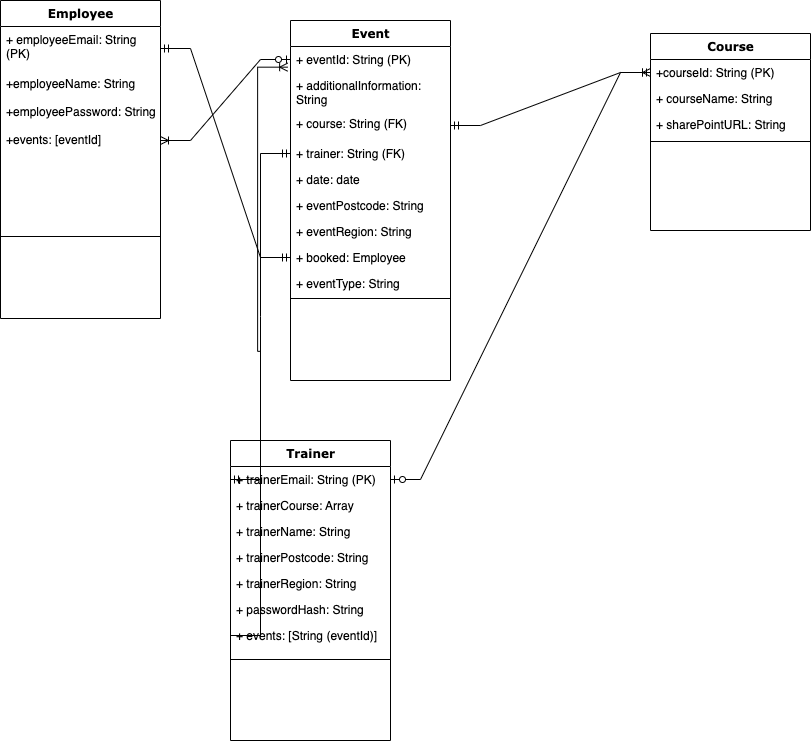

The diagram above was exported from draw.io. Its source (the exported page's mxGraphModel, read from the mxfile embedded in the PNG):
<mxGraphModel dx="1195" dy="668" grid="1" gridSize="10" guides="1" tooltips="1" connect="1" arrows="1" fold="1" page="1" pageScale="1" pageWidth="1100" pageHeight="850" background="none" math="0" shadow="0">
  <root>
    <mxCell id="0" />
    <mxCell id="1" parent="0" />
    <mxCell id="78961159f06e98e8-17" value="Employee" style="swimlane;html=1;fontStyle=1;align=center;verticalAlign=top;childLayout=stackLayout;horizontal=1;startSize=26;horizontalStack=0;resizeParent=1;resizeLast=0;collapsible=1;marginBottom=0;swimlaneFillColor=#ffffff;rounded=0;shadow=0;comic=0;labelBackgroundColor=none;strokeWidth=1;fillColor=none;fontFamily=Verdana;fontSize=12" parent="1" vertex="1">
      <mxGeometry x="90" y="50" width="160" height="318" as="geometry" />
    </mxCell>
    <mxCell id="78961159f06e98e8-21" value="+ employeeEmail: String (PK)" style="text;html=1;strokeColor=none;fillColor=none;align=left;verticalAlign=top;spacingLeft=4;spacingRight=4;whiteSpace=wrap;overflow=hidden;rotatable=0;points=[[0,0.5],[1,0.5]];portConstraint=eastwest;" parent="78961159f06e98e8-17" vertex="1">
      <mxGeometry y="26" width="160" height="44" as="geometry" />
    </mxCell>
    <mxCell id="78961159f06e98e8-23" value="+employeeName: String" style="text;html=1;strokeColor=none;fillColor=none;align=left;verticalAlign=top;spacingLeft=4;spacingRight=4;whiteSpace=wrap;overflow=hidden;rotatable=0;points=[[0,0.5],[1,0.5]];portConstraint=eastwest;" parent="78961159f06e98e8-17" vertex="1">
      <mxGeometry y="70" width="160" height="28" as="geometry" />
    </mxCell>
    <mxCell id="ST-mRPNYy3tdLBg7maEA-1" value="+employeePassword: String" style="text;html=1;strokeColor=none;fillColor=none;align=left;verticalAlign=top;spacingLeft=4;spacingRight=4;whiteSpace=wrap;overflow=hidden;rotatable=0;points=[[0,0.5],[1,0.5]];portConstraint=eastwest;" vertex="1" parent="78961159f06e98e8-17">
      <mxGeometry y="98" width="160" height="28" as="geometry" />
    </mxCell>
    <mxCell id="ST-mRPNYy3tdLBg7maEA-2" value="+events: [eventId]" style="text;html=1;strokeColor=none;fillColor=none;align=left;verticalAlign=top;spacingLeft=4;spacingRight=4;whiteSpace=wrap;overflow=hidden;rotatable=0;points=[[0,0.5],[1,0.5]];portConstraint=eastwest;" vertex="1" parent="78961159f06e98e8-17">
      <mxGeometry y="126" width="160" height="28" as="geometry" />
    </mxCell>
    <mxCell id="78961159f06e98e8-19" value="" style="line;html=1;strokeWidth=1;fillColor=none;align=left;verticalAlign=middle;spacingTop=-1;spacingLeft=3;spacingRight=3;rotatable=0;labelPosition=right;points=[];portConstraint=eastwest;" parent="78961159f06e98e8-17" vertex="1">
      <mxGeometry y="154" width="160" height="164" as="geometry" />
    </mxCell>
    <mxCell id="78961159f06e98e8-30" value="Event" style="swimlane;html=1;fontStyle=1;align=center;verticalAlign=top;childLayout=stackLayout;horizontal=1;startSize=26;horizontalStack=0;resizeParent=1;resizeLast=0;collapsible=1;marginBottom=0;swimlaneFillColor=#ffffff;rounded=0;shadow=0;comic=0;labelBackgroundColor=none;strokeWidth=1;fillColor=none;fontFamily=Verdana;fontSize=12" parent="1" vertex="1">
      <mxGeometry x="380" y="70" width="160" height="360" as="geometry" />
    </mxCell>
    <mxCell id="78961159f06e98e8-31" value="+ eventId: String (PK)" style="text;html=1;strokeColor=none;fillColor=none;align=left;verticalAlign=top;spacingLeft=4;spacingRight=4;whiteSpace=wrap;overflow=hidden;rotatable=0;points=[[0,0.5],[1,0.5]];portConstraint=eastwest;" parent="78961159f06e98e8-30" vertex="1">
      <mxGeometry y="26" width="160" height="26" as="geometry" />
    </mxCell>
    <mxCell id="78961159f06e98e8-32" value="+ additionalInformation: String" style="text;html=1;strokeColor=none;fillColor=none;align=left;verticalAlign=top;spacingLeft=4;spacingRight=4;whiteSpace=wrap;overflow=hidden;rotatable=0;points=[[0,0.5],[1,0.5]];portConstraint=eastwest;" parent="78961159f06e98e8-30" vertex="1">
      <mxGeometry y="52" width="160" height="38" as="geometry" />
    </mxCell>
    <mxCell id="78961159f06e98e8-33" value="+ course: String (FK)" style="text;html=1;strokeColor=none;fillColor=none;align=left;verticalAlign=top;spacingLeft=4;spacingRight=4;whiteSpace=wrap;overflow=hidden;rotatable=0;points=[[0,0.5],[1,0.5]];portConstraint=eastwest;" parent="78961159f06e98e8-30" vertex="1">
      <mxGeometry y="90" width="160" height="30" as="geometry" />
    </mxCell>
    <mxCell id="78961159f06e98e8-34" value="+ trainer: String (FK)" style="text;html=1;strokeColor=none;fillColor=none;align=left;verticalAlign=top;spacingLeft=4;spacingRight=4;whiteSpace=wrap;overflow=hidden;rotatable=0;points=[[0,0.5],[1,0.5]];portConstraint=eastwest;" parent="78961159f06e98e8-30" vertex="1">
      <mxGeometry y="120" width="160" height="26" as="geometry" />
    </mxCell>
    <mxCell id="78961159f06e98e8-36" value="+ date: date" style="text;html=1;strokeColor=none;fillColor=none;align=left;verticalAlign=top;spacingLeft=4;spacingRight=4;whiteSpace=wrap;overflow=hidden;rotatable=0;points=[[0,0.5],[1,0.5]];portConstraint=eastwest;" parent="78961159f06e98e8-30" vertex="1">
      <mxGeometry y="146" width="160" height="26" as="geometry" />
    </mxCell>
    <mxCell id="78961159f06e98e8-37" value="+ eventPostcode: String" style="text;html=1;strokeColor=none;fillColor=none;align=left;verticalAlign=top;spacingLeft=4;spacingRight=4;whiteSpace=wrap;overflow=hidden;rotatable=0;points=[[0,0.5],[1,0.5]];portConstraint=eastwest;" parent="78961159f06e98e8-30" vertex="1">
      <mxGeometry y="172" width="160" height="26" as="geometry" />
    </mxCell>
    <mxCell id="78961159f06e98e8-39" value="+ eventRegion: String" style="text;html=1;strokeColor=none;fillColor=none;align=left;verticalAlign=top;spacingLeft=4;spacingRight=4;whiteSpace=wrap;overflow=hidden;rotatable=0;points=[[0,0.5],[1,0.5]];portConstraint=eastwest;" parent="78961159f06e98e8-30" vertex="1">
      <mxGeometry y="198" width="160" height="26" as="geometry" />
    </mxCell>
    <mxCell id="ST-mRPNYy3tdLBg7maEA-19" value="+ booked: Employee" style="text;html=1;strokeColor=none;fillColor=none;align=left;verticalAlign=top;spacingLeft=4;spacingRight=4;whiteSpace=wrap;overflow=hidden;rotatable=0;points=[[0,0.5],[1,0.5]];portConstraint=eastwest;" vertex="1" parent="78961159f06e98e8-30">
      <mxGeometry y="224" width="160" height="26" as="geometry" />
    </mxCell>
    <mxCell id="ST-mRPNYy3tdLBg7maEA-21" value="+ eventType: String" style="text;html=1;strokeColor=none;fillColor=none;align=left;verticalAlign=top;spacingLeft=4;spacingRight=4;whiteSpace=wrap;overflow=hidden;rotatable=0;points=[[0,0.5],[1,0.5]];portConstraint=eastwest;" vertex="1" parent="78961159f06e98e8-30">
      <mxGeometry y="250" width="160" height="24" as="geometry" />
    </mxCell>
    <mxCell id="78961159f06e98e8-38" value="" style="line;html=1;strokeWidth=1;fillColor=none;align=left;verticalAlign=middle;spacingTop=-1;spacingLeft=3;spacingRight=3;rotatable=0;labelPosition=right;points=[];portConstraint=eastwest;" parent="78961159f06e98e8-30" vertex="1">
      <mxGeometry y="274" width="160" height="8" as="geometry" />
    </mxCell>
    <mxCell id="78961159f06e98e8-43" value="Course" style="swimlane;html=1;fontStyle=1;align=center;verticalAlign=top;childLayout=stackLayout;horizontal=1;startSize=26;horizontalStack=0;resizeParent=1;resizeLast=0;collapsible=1;marginBottom=0;swimlaneFillColor=#ffffff;rounded=0;shadow=0;comic=0;labelBackgroundColor=none;strokeWidth=1;fillColor=none;fontFamily=Verdana;fontSize=12" parent="1" vertex="1">
      <mxGeometry x="740" y="83" width="160" height="197" as="geometry" />
    </mxCell>
    <mxCell id="78961159f06e98e8-44" value="+courseId: String (PK)" style="text;html=1;strokeColor=none;fillColor=none;align=left;verticalAlign=top;spacingLeft=4;spacingRight=4;whiteSpace=wrap;overflow=hidden;rotatable=0;points=[[0,0.5],[1,0.5]];portConstraint=eastwest;" parent="78961159f06e98e8-43" vertex="1">
      <mxGeometry y="26" width="160" height="26" as="geometry" />
    </mxCell>
    <mxCell id="78961159f06e98e8-45" value="+ courseName: String" style="text;html=1;strokeColor=none;fillColor=none;align=left;verticalAlign=top;spacingLeft=4;spacingRight=4;whiteSpace=wrap;overflow=hidden;rotatable=0;points=[[0,0.5],[1,0.5]];portConstraint=eastwest;" parent="78961159f06e98e8-43" vertex="1">
      <mxGeometry y="52" width="160" height="26" as="geometry" />
    </mxCell>
    <mxCell id="78961159f06e98e8-49" value="+ sharePointURL: String" style="text;html=1;strokeColor=none;fillColor=none;align=left;verticalAlign=top;spacingLeft=4;spacingRight=4;whiteSpace=wrap;overflow=hidden;rotatable=0;points=[[0,0.5],[1,0.5]];portConstraint=eastwest;" parent="78961159f06e98e8-43" vertex="1">
      <mxGeometry y="78" width="160" height="26" as="geometry" />
    </mxCell>
    <mxCell id="78961159f06e98e8-51" value="" style="line;html=1;strokeWidth=1;fillColor=none;align=left;verticalAlign=middle;spacingTop=-1;spacingLeft=3;spacingRight=3;rotatable=0;labelPosition=right;points=[];portConstraint=eastwest;" parent="78961159f06e98e8-43" vertex="1">
      <mxGeometry y="104" width="160" height="8" as="geometry" />
    </mxCell>
    <mxCell id="78961159f06e98e8-56" value="Trainer" style="swimlane;html=1;fontStyle=1;align=center;verticalAlign=top;childLayout=stackLayout;horizontal=1;startSize=26;horizontalStack=0;resizeParent=1;resizeLast=0;collapsible=1;marginBottom=0;swimlaneFillColor=#ffffff;rounded=0;shadow=0;comic=0;labelBackgroundColor=none;strokeWidth=1;fillColor=none;fontFamily=Verdana;fontSize=12" parent="1" vertex="1">
      <mxGeometry x="320" y="490.00000000000006" width="160" height="300" as="geometry" />
    </mxCell>
    <mxCell id="78961159f06e98e8-57" value="+ trainerEmail: String (PK)" style="text;html=1;strokeColor=none;fillColor=none;align=left;verticalAlign=top;spacingLeft=4;spacingRight=4;whiteSpace=wrap;overflow=hidden;rotatable=0;points=[[0,0.5],[1,0.5]];portConstraint=eastwest;" parent="78961159f06e98e8-56" vertex="1">
      <mxGeometry y="26" width="160" height="26" as="geometry" />
    </mxCell>
    <mxCell id="ST-mRPNYy3tdLBg7maEA-22" value="+ trainerCourse: Array" style="text;html=1;strokeColor=none;fillColor=none;align=left;verticalAlign=top;spacingLeft=4;spacingRight=4;whiteSpace=wrap;overflow=hidden;rotatable=0;points=[[0,0.5],[1,0.5]];portConstraint=eastwest;" vertex="1" parent="78961159f06e98e8-56">
      <mxGeometry y="52" width="160" height="26" as="geometry" />
    </mxCell>
    <mxCell id="78961159f06e98e8-58" value="+ trainerName: String" style="text;html=1;strokeColor=none;fillColor=none;align=left;verticalAlign=top;spacingLeft=4;spacingRight=4;whiteSpace=wrap;overflow=hidden;rotatable=0;points=[[0,0.5],[1,0.5]];portConstraint=eastwest;" parent="78961159f06e98e8-56" vertex="1">
      <mxGeometry y="78" width="160" height="26" as="geometry" />
    </mxCell>
    <mxCell id="78961159f06e98e8-59" value="+ trainerPostcode: String" style="text;html=1;strokeColor=none;fillColor=none;align=left;verticalAlign=top;spacingLeft=4;spacingRight=4;whiteSpace=wrap;overflow=hidden;rotatable=0;points=[[0,0.5],[1,0.5]];portConstraint=eastwest;" parent="78961159f06e98e8-56" vertex="1">
      <mxGeometry y="104" width="160" height="26" as="geometry" />
    </mxCell>
    <mxCell id="78961159f06e98e8-60" value="+ trainerRegion:&amp;nbsp;String" style="text;html=1;strokeColor=none;fillColor=none;align=left;verticalAlign=top;spacingLeft=4;spacingRight=4;whiteSpace=wrap;overflow=hidden;rotatable=0;points=[[0,0.5],[1,0.5]];portConstraint=eastwest;" parent="78961159f06e98e8-56" vertex="1">
      <mxGeometry y="130" width="160" height="26" as="geometry" />
    </mxCell>
    <mxCell id="78961159f06e98e8-61" value="+ passwordHash: String" style="text;html=1;strokeColor=none;fillColor=none;align=left;verticalAlign=top;spacingLeft=4;spacingRight=4;whiteSpace=wrap;overflow=hidden;rotatable=0;points=[[0,0.5],[1,0.5]];portConstraint=eastwest;" parent="78961159f06e98e8-56" vertex="1">
      <mxGeometry y="156" width="160" height="26" as="geometry" />
    </mxCell>
    <mxCell id="78961159f06e98e8-62" value="+ events: [String (eventId)]" style="text;html=1;strokeColor=none;fillColor=none;align=left;verticalAlign=top;spacingLeft=4;spacingRight=4;whiteSpace=wrap;overflow=hidden;rotatable=0;points=[[0,0.5],[1,0.5]];portConstraint=eastwest;" parent="78961159f06e98e8-56" vertex="1">
      <mxGeometry y="182" width="160" height="26" as="geometry" />
    </mxCell>
    <mxCell id="78961159f06e98e8-64" value="" style="line;html=1;strokeWidth=1;fillColor=none;align=left;verticalAlign=middle;spacingTop=-1;spacingLeft=3;spacingRight=3;rotatable=0;labelPosition=right;points=[];portConstraint=eastwest;" parent="78961159f06e98e8-56" vertex="1">
      <mxGeometry y="208" width="160" height="22" as="geometry" />
    </mxCell>
    <mxCell id="78961159f06e98e8-130" style="edgeStyle=elbowEdgeStyle;html=1;labelBackgroundColor=none;startFill=0;startSize=8;endArrow=diamondThin;endFill=0;endSize=16;fontFamily=Verdana;fontSize=12;elbow=vertical;" parent="1" edge="1">
      <mxGeometry relative="1" as="geometry">
        <mxPoint x="140" y="565" as="sourcePoint" />
        <mxPoint x="140" y="565" as="targetPoint" />
      </mxGeometry>
    </mxCell>
    <mxCell id="iK8SnnxZU-O3y1bXD7U1-7" value="" style="edgeStyle=entityRelationEdgeStyle;fontSize=12;html=1;endArrow=ERmandOne;startArrow=ERmandOne;rounded=0;exitX=1;exitY=0.5;exitDx=0;exitDy=0;entryX=0;entryY=0.5;entryDx=0;entryDy=0;" parent="1" source="78961159f06e98e8-33" target="78961159f06e98e8-44" edge="1">
      <mxGeometry width="100" height="100" relative="1" as="geometry">
        <mxPoint x="610" y="340" as="sourcePoint" />
        <mxPoint x="710" y="240" as="targetPoint" />
      </mxGeometry>
    </mxCell>
    <mxCell id="iK8SnnxZU-O3y1bXD7U1-8" value="" style="edgeStyle=entityRelationEdgeStyle;fontSize=12;html=1;endArrow=ERoneToMany;startArrow=ERzeroToOne;rounded=0;entryX=1;entryY=0.5;entryDx=0;entryDy=0;exitX=0;exitY=0.5;exitDx=0;exitDy=0;" parent="1" target="ST-mRPNYy3tdLBg7maEA-2" edge="1" source="78961159f06e98e8-31">
      <mxGeometry width="100" height="100" relative="1" as="geometry">
        <mxPoint x="250" y="130" as="sourcePoint" />
        <mxPoint x="350" y="30" as="targetPoint" />
      </mxGeometry>
    </mxCell>
    <mxCell id="iK8SnnxZU-O3y1bXD7U1-10" value="" style="edgeStyle=entityRelationEdgeStyle;fontSize=12;html=1;endArrow=ERoneToMany;startArrow=ERzeroToOne;rounded=0;entryX=0;entryY=0.5;entryDx=0;entryDy=0;exitX=1;exitY=0.5;exitDx=0;exitDy=0;" parent="1" source="78961159f06e98e8-57" target="78961159f06e98e8-44" edge="1">
      <mxGeometry width="100" height="100" relative="1" as="geometry">
        <mxPoint x="490" y="530" as="sourcePoint" />
        <mxPoint x="640" y="210" as="targetPoint" />
        <Array as="points">
          <mxPoint x="500" y="540" />
          <mxPoint x="520" y="370" />
          <mxPoint x="460" y="508" />
          <mxPoint x="280" y="340" />
          <mxPoint x="520" y="370" />
          <mxPoint x="510" y="348" />
          <mxPoint x="490" y="358" />
          <mxPoint x="480" y="468" />
          <mxPoint x="640" y="218" />
        </Array>
      </mxGeometry>
    </mxCell>
    <mxCell id="ST-mRPNYy3tdLBg7maEA-18" value="" style="edgeStyle=entityRelationEdgeStyle;fontSize=12;html=1;endArrow=ERmandOne;startArrow=ERmandOne;rounded=0;entryX=0;entryY=0.5;entryDx=0;entryDy=0;exitX=0;exitY=0.5;exitDx=0;exitDy=0;" edge="1" parent="1" source="78961159f06e98e8-57" target="78961159f06e98e8-34">
      <mxGeometry width="100" height="100" relative="1" as="geometry">
        <mxPoint x="230" y="530" as="sourcePoint" />
        <mxPoint x="330" y="430" as="targetPoint" />
        <Array as="points">
          <mxPoint x="310" y="350" />
          <mxPoint x="300" y="360" />
          <mxPoint x="320" y="330" />
        </Array>
      </mxGeometry>
    </mxCell>
    <mxCell id="ST-mRPNYy3tdLBg7maEA-20" value="" style="edgeStyle=entityRelationEdgeStyle;fontSize=12;html=1;endArrow=ERmandOne;startArrow=ERmandOne;rounded=0;entryX=0;entryY=0.5;entryDx=0;entryDy=0;exitX=1;exitY=0.5;exitDx=0;exitDy=0;" edge="1" parent="1" source="78961159f06e98e8-21" target="ST-mRPNYy3tdLBg7maEA-19">
      <mxGeometry width="100" height="100" relative="1" as="geometry">
        <mxPoint x="220" y="510" as="sourcePoint" />
        <mxPoint x="320" y="410" as="targetPoint" />
      </mxGeometry>
    </mxCell>
    <mxCell id="ST-mRPNYy3tdLBg7maEA-23" value="" style="edgeStyle=entityRelationEdgeStyle;fontSize=12;html=1;endArrow=ERoneToMany;rounded=0;exitX=0;exitY=0.5;exitDx=0;exitDy=0;entryX=-0.018;entryY=0.795;entryDx=0;entryDy=0;entryPerimeter=0;" edge="1" parent="1" source="78961159f06e98e8-62" target="78961159f06e98e8-31">
      <mxGeometry width="100" height="100" relative="1" as="geometry">
        <mxPoint x="190" y="690" as="sourcePoint" />
        <mxPoint x="300" y="590" as="targetPoint" />
        <Array as="points">
          <mxPoint x="220" y="660" />
        </Array>
      </mxGeometry>
    </mxCell>
  </root>
</mxGraphModel>